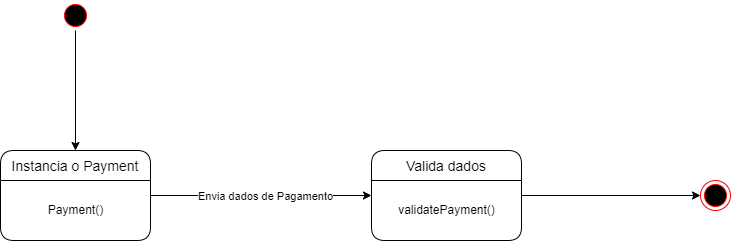

The diagram above was exported from draw.io. Its source (the exported page's mxGraphModel, read from the mxfile embedded in the PNG):
<mxGraphModel dx="827" dy="483" grid="1" gridSize="10" guides="1" tooltips="1" connect="1" arrows="1" fold="1" page="1" pageScale="1" pageWidth="827" pageHeight="1169" math="0" shadow="0">
  <root>
    <mxCell id="0" />
    <mxCell id="1" parent="0" />
    <mxCell id="yLnDHZDSIqDGrNBmxo-j-8" style="edgeStyle=orthogonalEdgeStyle;rounded=0;orthogonalLoop=1;jettySize=auto;html=1;entryX=0.5;entryY=0;entryDx=0;entryDy=0;" parent="1" source="yLnDHZDSIqDGrNBmxo-j-5" target="yLnDHZDSIqDGrNBmxo-j-6" edge="1">
      <mxGeometry relative="1" as="geometry" />
    </mxCell>
    <mxCell id="yLnDHZDSIqDGrNBmxo-j-5" value="" style="ellipse;html=1;shape=startState;fillColor=#000000;strokeColor=#ff0000;" parent="1" vertex="1">
      <mxGeometry x="70" y="80" width="30" height="30" as="geometry" />
    </mxCell>
    <mxCell id="yLnDHZDSIqDGrNBmxo-j-13" style="edgeStyle=orthogonalEdgeStyle;rounded=0;orthogonalLoop=1;jettySize=auto;html=1;" parent="1" source="yLnDHZDSIqDGrNBmxo-j-6" target="yLnDHZDSIqDGrNBmxo-j-11" edge="1">
      <mxGeometry relative="1" as="geometry" />
    </mxCell>
    <mxCell id="yLnDHZDSIqDGrNBmxo-j-14" value="Envia dados de Pagamento" style="edgeLabel;html=1;align=center;verticalAlign=middle;resizable=0;points=[];" parent="yLnDHZDSIqDGrNBmxo-j-13" connectable="0" vertex="1">
      <mxGeometry x="0.0355" y="-2" relative="1" as="geometry">
        <mxPoint y="-2" as="offset" />
      </mxGeometry>
    </mxCell>
    <mxCell id="yLnDHZDSIqDGrNBmxo-j-6" value="Instancia o Payment" style="swimlane;childLayout=stackLayout;horizontal=1;startSize=30;horizontalStack=0;rounded=1;fontSize=14;fontStyle=0;strokeWidth=1;resizeParent=0;resizeLast=1;shadow=0;dashed=0;align=center;" parent="1" vertex="1">
      <mxGeometry x="10" y="230" width="150" height="90" as="geometry" />
    </mxCell>
    <mxCell id="yLnDHZDSIqDGrNBmxo-j-7" value="Payment()" style="text;html=1;align=center;verticalAlign=middle;resizable=0;points=[];autosize=1;strokeColor=none;fillColor=none;" parent="yLnDHZDSIqDGrNBmxo-j-6" vertex="1">
      <mxGeometry y="30" width="150" height="60" as="geometry" />
    </mxCell>
    <mxCell id="yLnDHZDSIqDGrNBmxo-j-11" value="Valida dados" style="swimlane;childLayout=stackLayout;horizontal=1;startSize=30;horizontalStack=0;rounded=1;fontSize=14;fontStyle=0;strokeWidth=1;resizeParent=0;resizeLast=1;shadow=0;dashed=0;align=center;" parent="1" vertex="1">
      <mxGeometry x="381" y="230" width="150" height="90" as="geometry" />
    </mxCell>
    <mxCell id="yLnDHZDSIqDGrNBmxo-j-12" value="validatePayment()" style="text;html=1;align=center;verticalAlign=middle;resizable=0;points=[];autosize=1;strokeColor=none;fillColor=none;" parent="yLnDHZDSIqDGrNBmxo-j-11" vertex="1">
      <mxGeometry y="30" width="150" height="60" as="geometry" />
    </mxCell>
    <mxCell id="yLnDHZDSIqDGrNBmxo-j-17" value="" style="ellipse;html=1;shape=endState;fillColor=#000000;strokeColor=#ff0000;" parent="1" vertex="1">
      <mxGeometry x="710" y="260" width="30" height="30" as="geometry" />
    </mxCell>
    <mxCell id="yLnDHZDSIqDGrNBmxo-j-18" style="edgeStyle=orthogonalEdgeStyle;rounded=0;orthogonalLoop=1;jettySize=auto;html=1;entryX=0;entryY=0.5;entryDx=0;entryDy=0;" parent="1" source="yLnDHZDSIqDGrNBmxo-j-11" target="yLnDHZDSIqDGrNBmxo-j-17" edge="1">
      <mxGeometry relative="1" as="geometry" />
    </mxCell>
  </root>
</mxGraphModel>